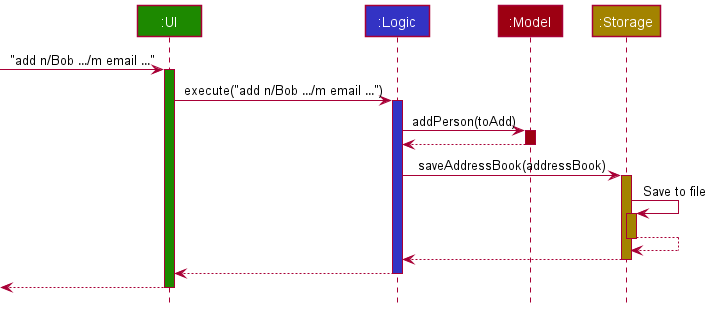

The diagram above was rendered by PlantUML. Its source (embedded in the PNG):
@startuml
!include style.puml

participant ":UI" as UI UI_COLOR
participant ":Logic" as Logic LOGIC_COLOR
participant ":Model" as Model MODEL_COLOR
participant ":Storage" as Storage STORAGE_COLOR

[-> UI : "add n/Bob …/m email …"
activate UI UI_COLOR

UI -> Logic : execute("add n/Bob …/m email …")
activate Logic LOGIC_COLOR

Logic -> Model : addPerson(toAdd)
activate Model MODEL_COLOR

Model --> Logic
deactivate Model

Logic -> Storage : saveAddressBook(addressBook)
activate Storage STORAGE_COLOR

Storage -> Storage : Save to file
activate Storage STORAGE_COLOR

Storage --> Storage
deactivate Storage

Storage --> Logic
deactivate Storage

Logic --> UI
deactivate Logic

[<-- UI
deactivate UI
@enduml